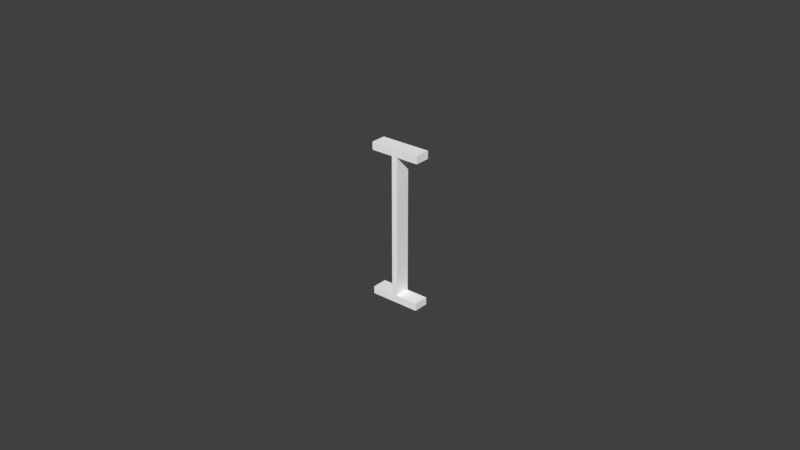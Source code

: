 # Source: TextInputCursor.blend  (saved by Blender 2.78.0; exported with 4.5.12 LTS)
import bpy
from mathutils import Matrix  # noqa: F401  (used for matrix-valued properties, if any)

bpy.ops.wm.read_factory_settings(use_empty=True)
scene = bpy.context.scene
scene.name = 'Scene'

# ---- collections
col_collection_1 = bpy.data.collections.new('Collection 1'); scene.collection.children.link(col_collection_1)

# ---- materials (node trees are filled in below, after node groups)
mat_cursor = bpy.data.materials.new('Cursor')
mat_cursor.alpha_threshold = 0.0
mat_cursor.use_transparent_shadow = False
mat_cursor.diffuse_color = (1.0, 1.0, 1.0, 1.0)
mat_cursor.roughness = 0.5
mat_cursor.specular_intensity = 0.0
mat_cursor.line_color = (0.0, 0.0, 0.0, 1.0)

# ---- material node trees

# ---- world
world_world = bpy.data.worlds.new('World'); scene.world = world_world
world_world.color = (0.05088, 0.05088, 0.05088)
world_world.use_sun_shadow = False
world_world.sun_shadow_jitter_overblur = 0.0
world_world.cycles.sampling_method = 'MANUAL'

# ---- meshes
me_cursor = bpy.data.meshes.new('Cursor')
me_cursor.from_pydata([(-0.003125, -0.0025, -0.025), (-0.003125, -0.0025, 0.025), (-0.003125, 0.0025, -0.025), (-0.003125, 0.0025, 0.025), (0.003125, -0.0025, -0.025), (0.003125, -0.0025, 0.025), (0.003125, 0.0025, -0.025), (0.003125, 0.0025, 0.025), (-0.0009453, -0.0025, 0.0225), (-0.0009453, 0.0025, 0.0225), (0.0009453, 0.0025, 0.0225), (0.0009453, -0.0025, 0.0225), (-0.0009453, 0.0025, -0.02263), (0.0009453, 0.0025, -0.02263), (0.0009453, -0.0025, -0.02263), (-0.0009453, -0.0025, -0.02263), (-0.008125, 0.0025, -0.025), (-0.008125, -0.0025, -0.025), (-0.008125, -0.0025, 0.0225), (-0.008125, -0.0025, 0.025), (-0.008125, 0.0025, 0.025), (-0.008125, 0.0025, -0.02263), (0.008125, 0.0025, -0.02263), (0.008125, 0.0025, -0.025), (0.008125, -0.0025, -0.025), (0.008125, 0.0025, 0.025), (0.008125, -0.0025, 0.025), (0.008125, -0.0025, -0.02263), (-0.008125, 0.0025, 0.0225), (0.008125, 0.0025, 0.0225), (0.008125, -0.0025, 0.0225), (-0.008125, -0.0025, -0.02263)], [], [(10, 7, 25, 29), (9, 3, 7, 10), (6, 13, 22, 23), (11, 5, 1, 8), (2, 6, 4, 0), (7, 3, 1, 5), (14, 11, 8, 15), (13, 10, 11, 14), (12, 9, 10, 13), (15, 8, 9, 12), (3, 9, 28, 20), (2, 12, 13, 6), (9, 8, 18, 28), (4, 14, 15, 0), (18, 19, 20, 28), (29, 25, 26, 30), (17, 31, 21, 16), (23, 22, 27, 24), (4, 6, 23, 24), (2, 0, 17, 16), (5, 11, 30, 26), (7, 5, 26, 25), (0, 15, 31, 17), (8, 1, 19, 18), (14, 4, 24, 27), (15, 12, 21, 31), (1, 3, 20, 19), (11, 10, 29, 30), (12, 2, 16, 21), (13, 14, 27, 22)])
me_cursor.materials.append(mat_cursor)
me_cursor.use_remesh_preserve_volume = False
me_cursor.use_remesh_preserve_attributes = False
me_cursor.use_mirror_vertex_groups = False
me_cursor.update()

# ---- objects
ob_cursor = bpy.data.objects.new('Cursor', me_cursor)

# ---- transforms, parenting, visibility, modifiers, constraints
ob_cursor.location = (0.0, 0.0, 0.0)
ob_cursor.lineart.crease_threshold = 0.0

# ---- collection membership
col_collection_1.objects.link(ob_cursor)

# ---- scene / render settings (as saved in the file)
scene.frame_start = 1; scene.frame_end = 250; scene.frame_set(1)
scene.render.engine = 'BLENDER_EEVEE_NEXT'
scene.render.resolution_percentage = 50
scene.render.dither_intensity = 0.0
scene.cycles.use_denoising = False
scene.cycles.samples = 128
scene.cycles.sampling_pattern = 'TABULATED_SOBOL'
scene.cycles.light_sampling_threshold = 0.0
scene.cycles.use_adaptive_sampling = False
scene.cycles.use_light_tree = False
scene.cycles.blur_glossy = 0.0
scene.cycles.sample_clamp_indirect = 0.0
scene.view_settings.view_transform = 'Standard'
bpy.context.view_layer.update()

# ---- added for rendering (the .blend has no active camera and no usable light): camera, sun
cam_auto = bpy.data.cameras.new('AutoCamera')
cam_auto.lens = 50.0
cam_auto.sensor_width = 36.0
cam_auto.clip_end = 1000.0
ob_auto_camera = bpy.data.objects.new('AutoCamera', cam_auto)
scene.collection.objects.link(ob_auto_camera)
ob_auto_camera.location = (0.185045, -0.222054, 0.148036)
ob_auto_camera.rotation_euler = (1.09748, -7.21219e-08, 0.694738)
scene.camera = ob_auto_camera
light_auto_sun = bpy.data.lights.new('AutoSun', 'SUN')
light_auto_sun.energy = 3.0
light_auto_sun.angle = 0.0523599
ob_auto_sun = bpy.data.objects.new('AutoSun', light_auto_sun)
scene.collection.objects.link(ob_auto_sun)
ob_auto_sun.rotation_euler = (0.872665, 0.174533, 0.523599)
bpy.context.view_layer.update()

